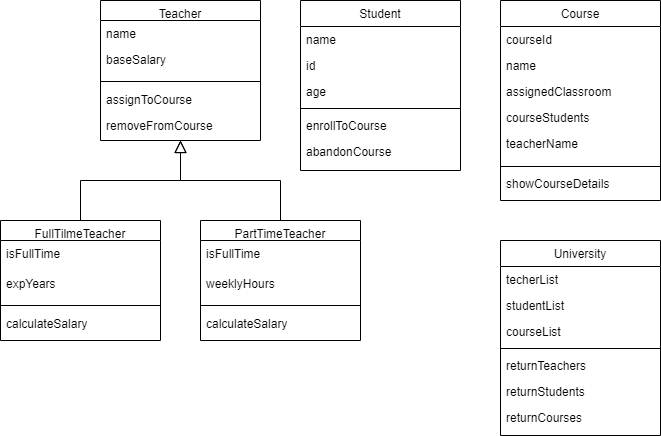

The diagram above was exported from draw.io. Its source (the exported page's mxGraphModel, read from the mxfile embedded in the PNG):
<mxGraphModel dx="1234" dy="434" grid="1" gridSize="10" guides="1" tooltips="1" connect="1" arrows="1" fold="1" page="1" pageScale="1" pageWidth="827" pageHeight="1169" math="0" shadow="0">
  <root>
    <mxCell id="WIyWlLk6GJQsqaUBKTNV-0" />
    <mxCell id="WIyWlLk6GJQsqaUBKTNV-1" parent="WIyWlLk6GJQsqaUBKTNV-0" />
    <mxCell id="zkfFHV4jXpPFQw0GAbJ--6" value="Teacher" style="swimlane;fontStyle=0;align=center;verticalAlign=top;childLayout=stackLayout;horizontal=1;startSize=20;horizontalStack=0;resizeParent=1;resizeLast=0;collapsible=1;marginBottom=0;rounded=0;shadow=0;strokeWidth=1;" parent="WIyWlLk6GJQsqaUBKTNV-1" vertex="1">
      <mxGeometry x="120" y="120" width="160" height="140" as="geometry">
        <mxRectangle x="130" y="380" width="160" height="26" as="alternateBounds" />
      </mxGeometry>
    </mxCell>
    <mxCell id="jzxIhhiaWaFR75uUWzv_-0" value="name" style="text;align=left;verticalAlign=top;spacingLeft=4;spacingRight=4;overflow=hidden;rotatable=0;points=[[0,0.5],[1,0.5]];portConstraint=eastwest;" parent="zkfFHV4jXpPFQw0GAbJ--6" vertex="1">
      <mxGeometry y="20" width="160" height="26" as="geometry" />
    </mxCell>
    <mxCell id="zkfFHV4jXpPFQw0GAbJ--7" value="baseSalary" style="text;align=left;verticalAlign=top;spacingLeft=4;spacingRight=4;overflow=hidden;rotatable=0;points=[[0,0.5],[1,0.5]];portConstraint=eastwest;" parent="zkfFHV4jXpPFQw0GAbJ--6" vertex="1">
      <mxGeometry y="46" width="160" height="30" as="geometry" />
    </mxCell>
    <mxCell id="zkfFHV4jXpPFQw0GAbJ--9" value="" style="line;html=1;strokeWidth=1;align=left;verticalAlign=middle;spacingTop=-1;spacingLeft=3;spacingRight=3;rotatable=0;labelPosition=right;points=[];portConstraint=eastwest;" parent="zkfFHV4jXpPFQw0GAbJ--6" vertex="1">
      <mxGeometry y="76" width="160" height="10" as="geometry" />
    </mxCell>
    <mxCell id="jzxIhhiaWaFR75uUWzv_-3" value="assignToCourse" style="text;align=left;verticalAlign=top;spacingLeft=4;spacingRight=4;overflow=hidden;rotatable=0;points=[[0,0.5],[1,0.5]];portConstraint=eastwest;" parent="zkfFHV4jXpPFQw0GAbJ--6" vertex="1">
      <mxGeometry y="86" width="160" height="26" as="geometry" />
    </mxCell>
    <mxCell id="jzxIhhiaWaFR75uUWzv_-10" value="removeFromCourse" style="text;align=left;verticalAlign=top;spacingLeft=4;spacingRight=4;overflow=hidden;rotatable=0;points=[[0,0.5],[1,0.5]];portConstraint=eastwest;" parent="zkfFHV4jXpPFQw0GAbJ--6" vertex="1">
      <mxGeometry y="112" width="160" height="26" as="geometry" />
    </mxCell>
    <mxCell id="zkfFHV4jXpPFQw0GAbJ--13" value="Student" style="swimlane;fontStyle=0;align=center;verticalAlign=top;childLayout=stackLayout;horizontal=1;startSize=26;horizontalStack=0;resizeParent=1;resizeLast=0;collapsible=1;marginBottom=0;rounded=0;shadow=0;strokeWidth=1;" parent="WIyWlLk6GJQsqaUBKTNV-1" vertex="1">
      <mxGeometry x="320" y="120" width="160" height="170" as="geometry">
        <mxRectangle x="340" y="380" width="170" height="26" as="alternateBounds" />
      </mxGeometry>
    </mxCell>
    <mxCell id="jzxIhhiaWaFR75uUWzv_-1" value="name" style="text;align=left;verticalAlign=top;spacingLeft=4;spacingRight=4;overflow=hidden;rotatable=0;points=[[0,0.5],[1,0.5]];portConstraint=eastwest;" parent="zkfFHV4jXpPFQw0GAbJ--13" vertex="1">
      <mxGeometry y="26" width="160" height="26" as="geometry" />
    </mxCell>
    <mxCell id="zkfFHV4jXpPFQw0GAbJ--14" value="id" style="text;align=left;verticalAlign=top;spacingLeft=4;spacingRight=4;overflow=hidden;rotatable=0;points=[[0,0.5],[1,0.5]];portConstraint=eastwest;" parent="zkfFHV4jXpPFQw0GAbJ--13" vertex="1">
      <mxGeometry y="52" width="160" height="26" as="geometry" />
    </mxCell>
    <mxCell id="9j3sOIuMg-AjhtKHKhJb-8" value="age" style="text;align=left;verticalAlign=top;spacingLeft=4;spacingRight=4;overflow=hidden;rotatable=0;points=[[0,0.5],[1,0.5]];portConstraint=eastwest;" parent="zkfFHV4jXpPFQw0GAbJ--13" vertex="1">
      <mxGeometry y="78" width="160" height="26" as="geometry" />
    </mxCell>
    <mxCell id="zkfFHV4jXpPFQw0GAbJ--15" value="" style="line;html=1;strokeWidth=1;align=left;verticalAlign=middle;spacingTop=-1;spacingLeft=3;spacingRight=3;rotatable=0;labelPosition=right;points=[];portConstraint=eastwest;" parent="zkfFHV4jXpPFQw0GAbJ--13" vertex="1">
      <mxGeometry y="104" width="160" height="8" as="geometry" />
    </mxCell>
    <mxCell id="9j3sOIuMg-AjhtKHKhJb-21" value="enrollToCourse" style="text;align=left;verticalAlign=top;spacingLeft=4;spacingRight=4;overflow=hidden;rotatable=0;points=[[0,0.5],[1,0.5]];portConstraint=eastwest;" parent="zkfFHV4jXpPFQw0GAbJ--13" vertex="1">
      <mxGeometry y="112" width="160" height="26" as="geometry" />
    </mxCell>
    <mxCell id="9j3sOIuMg-AjhtKHKhJb-22" value="abandonCourse" style="text;align=left;verticalAlign=top;spacingLeft=4;spacingRight=4;overflow=hidden;rotatable=0;points=[[0,0.5],[1,0.5]];portConstraint=eastwest;" parent="zkfFHV4jXpPFQw0GAbJ--13" vertex="1">
      <mxGeometry y="138" width="160" height="32" as="geometry" />
    </mxCell>
    <mxCell id="zkfFHV4jXpPFQw0GAbJ--17" value="University" style="swimlane;fontStyle=0;align=center;verticalAlign=top;childLayout=stackLayout;horizontal=1;startSize=26;horizontalStack=0;resizeParent=1;resizeLast=0;collapsible=1;marginBottom=0;rounded=0;shadow=0;strokeWidth=1;" parent="WIyWlLk6GJQsqaUBKTNV-1" vertex="1">
      <mxGeometry x="520" y="360" width="160" height="195" as="geometry">
        <mxRectangle x="550" y="140" width="160" height="26" as="alternateBounds" />
      </mxGeometry>
    </mxCell>
    <mxCell id="zkfFHV4jXpPFQw0GAbJ--18" value="techerList" style="text;align=left;verticalAlign=top;spacingLeft=4;spacingRight=4;overflow=hidden;rotatable=0;points=[[0,0.5],[1,0.5]];portConstraint=eastwest;" parent="zkfFHV4jXpPFQw0GAbJ--17" vertex="1">
      <mxGeometry y="26" width="160" height="26" as="geometry" />
    </mxCell>
    <mxCell id="zkfFHV4jXpPFQw0GAbJ--19" value="studentList" style="text;align=left;verticalAlign=top;spacingLeft=4;spacingRight=4;overflow=hidden;rotatable=0;points=[[0,0.5],[1,0.5]];portConstraint=eastwest;rounded=0;shadow=0;html=0;" parent="zkfFHV4jXpPFQw0GAbJ--17" vertex="1">
      <mxGeometry y="52" width="160" height="26" as="geometry" />
    </mxCell>
    <mxCell id="zkfFHV4jXpPFQw0GAbJ--20" value="courseList" style="text;align=left;verticalAlign=top;spacingLeft=4;spacingRight=4;overflow=hidden;rotatable=0;points=[[0,0.5],[1,0.5]];portConstraint=eastwest;rounded=0;shadow=0;html=0;" parent="zkfFHV4jXpPFQw0GAbJ--17" vertex="1">
      <mxGeometry y="78" width="160" height="26" as="geometry" />
    </mxCell>
    <mxCell id="zkfFHV4jXpPFQw0GAbJ--23" value="" style="line;html=1;strokeWidth=1;align=left;verticalAlign=middle;spacingTop=-1;spacingLeft=3;spacingRight=3;rotatable=0;labelPosition=right;points=[];portConstraint=eastwest;" parent="zkfFHV4jXpPFQw0GAbJ--17" vertex="1">
      <mxGeometry y="104" width="160" height="8" as="geometry" />
    </mxCell>
    <mxCell id="9j3sOIuMg-AjhtKHKhJb-18" value="returnTeachers" style="text;align=left;verticalAlign=top;spacingLeft=4;spacingRight=4;overflow=hidden;rotatable=0;points=[[0,0.5],[1,0.5]];portConstraint=eastwest;rounded=0;shadow=0;html=0;" parent="zkfFHV4jXpPFQw0GAbJ--17" vertex="1">
      <mxGeometry y="112" width="160" height="26" as="geometry" />
    </mxCell>
    <mxCell id="9j3sOIuMg-AjhtKHKhJb-19" value="returnStudents" style="text;align=left;verticalAlign=top;spacingLeft=4;spacingRight=4;overflow=hidden;rotatable=0;points=[[0,0.5],[1,0.5]];portConstraint=eastwest;rounded=0;shadow=0;html=0;" parent="zkfFHV4jXpPFQw0GAbJ--17" vertex="1">
      <mxGeometry y="138" width="160" height="26" as="geometry" />
    </mxCell>
    <mxCell id="9j3sOIuMg-AjhtKHKhJb-20" value="returnCourses" style="text;align=left;verticalAlign=top;spacingLeft=4;spacingRight=4;overflow=hidden;rotatable=0;points=[[0,0.5],[1,0.5]];portConstraint=eastwest;rounded=0;shadow=0;html=0;" parent="zkfFHV4jXpPFQw0GAbJ--17" vertex="1">
      <mxGeometry y="164" width="160" height="26" as="geometry" />
    </mxCell>
    <mxCell id="9j3sOIuMg-AjhtKHKhJb-2" value="Course" style="swimlane;fontStyle=0;align=center;verticalAlign=top;childLayout=stackLayout;horizontal=1;startSize=26;horizontalStack=0;resizeParent=1;resizeLast=0;collapsible=1;marginBottom=0;rounded=0;shadow=0;strokeWidth=1;" parent="WIyWlLk6GJQsqaUBKTNV-1" vertex="1">
      <mxGeometry x="520" y="120" width="160" height="200" as="geometry">
        <mxRectangle x="550" y="140" width="160" height="26" as="alternateBounds" />
      </mxGeometry>
    </mxCell>
    <mxCell id="CYtORcFE-KRCsAFtVds7-0" value="courseId" style="text;align=left;verticalAlign=top;spacingLeft=4;spacingRight=4;overflow=hidden;rotatable=0;points=[[0,0.5],[1,0.5]];portConstraint=eastwest;" vertex="1" parent="9j3sOIuMg-AjhtKHKhJb-2">
      <mxGeometry y="26" width="160" height="26" as="geometry" />
    </mxCell>
    <mxCell id="9j3sOIuMg-AjhtKHKhJb-3" value="name" style="text;align=left;verticalAlign=top;spacingLeft=4;spacingRight=4;overflow=hidden;rotatable=0;points=[[0,0.5],[1,0.5]];portConstraint=eastwest;" parent="9j3sOIuMg-AjhtKHKhJb-2" vertex="1">
      <mxGeometry y="52" width="160" height="26" as="geometry" />
    </mxCell>
    <mxCell id="9j3sOIuMg-AjhtKHKhJb-4" value="assignedClassroom" style="text;align=left;verticalAlign=top;spacingLeft=4;spacingRight=4;overflow=hidden;rotatable=0;points=[[0,0.5],[1,0.5]];portConstraint=eastwest;rounded=0;shadow=0;html=0;" parent="9j3sOIuMg-AjhtKHKhJb-2" vertex="1">
      <mxGeometry y="78" width="160" height="26" as="geometry" />
    </mxCell>
    <mxCell id="9j3sOIuMg-AjhtKHKhJb-5" value="courseStudents" style="text;align=left;verticalAlign=top;spacingLeft=4;spacingRight=4;overflow=hidden;rotatable=0;points=[[0,0.5],[1,0.5]];portConstraint=eastwest;rounded=0;shadow=0;html=0;" parent="9j3sOIuMg-AjhtKHKhJb-2" vertex="1">
      <mxGeometry y="104" width="160" height="26" as="geometry" />
    </mxCell>
    <mxCell id="9j3sOIuMg-AjhtKHKhJb-7" value="teacherName" style="text;align=left;verticalAlign=top;spacingLeft=4;spacingRight=4;overflow=hidden;rotatable=0;points=[[0,0.5],[1,0.5]];portConstraint=eastwest;rounded=0;shadow=0;html=0;" parent="9j3sOIuMg-AjhtKHKhJb-2" vertex="1">
      <mxGeometry y="130" width="160" height="32" as="geometry" />
    </mxCell>
    <mxCell id="9j3sOIuMg-AjhtKHKhJb-6" value="" style="line;html=1;strokeWidth=1;align=left;verticalAlign=middle;spacingTop=-1;spacingLeft=3;spacingRight=3;rotatable=0;labelPosition=right;points=[];portConstraint=eastwest;" parent="9j3sOIuMg-AjhtKHKhJb-2" vertex="1">
      <mxGeometry y="162" width="160" height="8" as="geometry" />
    </mxCell>
    <mxCell id="jzxIhhiaWaFR75uUWzv_-5" value="showCourseDetails" style="text;align=left;verticalAlign=top;spacingLeft=4;spacingRight=4;overflow=hidden;rotatable=0;points=[[0,0.5],[1,0.5]];portConstraint=eastwest;" parent="9j3sOIuMg-AjhtKHKhJb-2" vertex="1">
      <mxGeometry y="170" width="160" height="26" as="geometry" />
    </mxCell>
    <mxCell id="sBUxNFvZviBKU2FA22dz-0" value="FullTilmeTeacher" style="swimlane;fontStyle=0;align=center;verticalAlign=top;childLayout=stackLayout;horizontal=1;startSize=20;horizontalStack=0;resizeParent=1;resizeLast=0;collapsible=1;marginBottom=0;rounded=0;shadow=0;strokeWidth=1;" parent="WIyWlLk6GJQsqaUBKTNV-1" vertex="1">
      <mxGeometry x="20" y="340" width="160" height="120" as="geometry">
        <mxRectangle x="130" y="380" width="160" height="26" as="alternateBounds" />
      </mxGeometry>
    </mxCell>
    <mxCell id="sBUxNFvZviBKU2FA22dz-1" value="isFullTime" style="text;align=left;verticalAlign=top;spacingLeft=4;spacingRight=4;overflow=hidden;rotatable=0;points=[[0,0.5],[1,0.5]];portConstraint=eastwest;" parent="sBUxNFvZviBKU2FA22dz-0" vertex="1">
      <mxGeometry y="20" width="160" height="30" as="geometry" />
    </mxCell>
    <mxCell id="jzxIhhiaWaFR75uUWzv_-7" value="expYears" style="text;align=left;verticalAlign=top;spacingLeft=4;spacingRight=4;overflow=hidden;rotatable=0;points=[[0,0.5],[1,0.5]];portConstraint=eastwest;" parent="sBUxNFvZviBKU2FA22dz-0" vertex="1">
      <mxGeometry y="50" width="160" height="30" as="geometry" />
    </mxCell>
    <mxCell id="sBUxNFvZviBKU2FA22dz-3" value="" style="line;html=1;strokeWidth=1;align=left;verticalAlign=middle;spacingTop=-1;spacingLeft=3;spacingRight=3;rotatable=0;labelPosition=right;points=[];portConstraint=eastwest;" parent="sBUxNFvZviBKU2FA22dz-0" vertex="1">
      <mxGeometry y="80" width="160" height="10" as="geometry" />
    </mxCell>
    <mxCell id="sBUxNFvZviBKU2FA22dz-4" value="calculateSalary" style="text;align=left;verticalAlign=top;spacingLeft=4;spacingRight=4;overflow=hidden;rotatable=0;points=[[0,0.5],[1,0.5]];portConstraint=eastwest;" parent="sBUxNFvZviBKU2FA22dz-0" vertex="1">
      <mxGeometry y="90" width="160" height="30" as="geometry" />
    </mxCell>
    <mxCell id="sBUxNFvZviBKU2FA22dz-5" value="PartTimeTeacher" style="swimlane;fontStyle=0;align=center;verticalAlign=top;childLayout=stackLayout;horizontal=1;startSize=20;horizontalStack=0;resizeParent=1;resizeLast=0;collapsible=1;marginBottom=0;rounded=0;shadow=0;strokeWidth=1;" parent="WIyWlLk6GJQsqaUBKTNV-1" vertex="1">
      <mxGeometry x="220" y="340" width="160" height="120" as="geometry">
        <mxRectangle x="130" y="380" width="160" height="26" as="alternateBounds" />
      </mxGeometry>
    </mxCell>
    <mxCell id="sBUxNFvZviBKU2FA22dz-6" value="isFullTime" style="text;align=left;verticalAlign=top;spacingLeft=4;spacingRight=4;overflow=hidden;rotatable=0;points=[[0,0.5],[1,0.5]];portConstraint=eastwest;" parent="sBUxNFvZviBKU2FA22dz-5" vertex="1">
      <mxGeometry y="20" width="160" height="30" as="geometry" />
    </mxCell>
    <mxCell id="jzxIhhiaWaFR75uUWzv_-8" value="weeklyHours" style="text;align=left;verticalAlign=top;spacingLeft=4;spacingRight=4;overflow=hidden;rotatable=0;points=[[0,0.5],[1,0.5]];portConstraint=eastwest;" parent="sBUxNFvZviBKU2FA22dz-5" vertex="1">
      <mxGeometry y="50" width="160" height="30" as="geometry" />
    </mxCell>
    <mxCell id="sBUxNFvZviBKU2FA22dz-8" value="" style="line;html=1;strokeWidth=1;align=left;verticalAlign=middle;spacingTop=-1;spacingLeft=3;spacingRight=3;rotatable=0;labelPosition=right;points=[];portConstraint=eastwest;" parent="sBUxNFvZviBKU2FA22dz-5" vertex="1">
      <mxGeometry y="80" width="160" height="10" as="geometry" />
    </mxCell>
    <mxCell id="sBUxNFvZviBKU2FA22dz-9" value="calculateSalary" style="text;align=left;verticalAlign=top;spacingLeft=4;spacingRight=4;overflow=hidden;rotatable=0;points=[[0,0.5],[1,0.5]];portConstraint=eastwest;" parent="sBUxNFvZviBKU2FA22dz-5" vertex="1">
      <mxGeometry y="90" width="160" height="30" as="geometry" />
    </mxCell>
    <mxCell id="sBUxNFvZviBKU2FA22dz-31" value="" style="endArrow=block;endSize=10;endFill=0;shadow=0;strokeWidth=1;rounded=0;edgeStyle=elbowEdgeStyle;elbow=vertical;" parent="WIyWlLk6GJQsqaUBKTNV-1" edge="1">
      <mxGeometry width="160" relative="1" as="geometry">
        <mxPoint x="300" y="340" as="sourcePoint" />
        <mxPoint x="200" y="260" as="targetPoint" />
      </mxGeometry>
    </mxCell>
    <mxCell id="sBUxNFvZviBKU2FA22dz-33" value="" style="endArrow=block;endSize=10;endFill=0;shadow=0;strokeWidth=1;rounded=0;edgeStyle=elbowEdgeStyle;elbow=vertical;" parent="WIyWlLk6GJQsqaUBKTNV-1" edge="1">
      <mxGeometry width="160" relative="1" as="geometry">
        <mxPoint x="100" y="340" as="sourcePoint" />
        <mxPoint x="200" y="260" as="targetPoint" />
      </mxGeometry>
    </mxCell>
  </root>
</mxGraphModel>